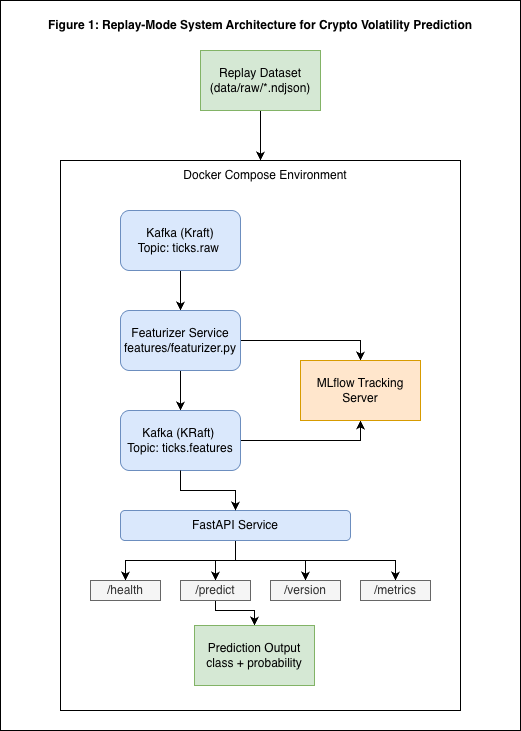

The diagram above was exported from draw.io. Its source (the exported page's mxGraphModel, read from the mxfile embedded in the PNG):
<mxGraphModel dx="1408" dy="919" grid="1" gridSize="10" guides="1" tooltips="1" connect="1" arrows="1" fold="1" page="1" pageScale="1" pageWidth="827" pageHeight="1169" background="none" math="0" shadow="0">
  <root>
    <mxCell id="0" />
    <mxCell id="1" parent="0" />
    <mxCell id="YBcstduVSD0i59Xh_My5-1" parent="1" style="rounded=0;whiteSpace=wrap;html=1;" value="" vertex="1">
      <mxGeometry height="730" width="520" x="160" y="90" as="geometry" />
    </mxCell>
    <mxCell id="9piez0Zblsp2kAVl020e-5" parent="1" style="rounded=0;whiteSpace=wrap;html=1;" value="" vertex="1">
      <mxGeometry height="550" width="400" x="220" y="250" as="geometry" />
    </mxCell>
    <mxCell id="9piez0Zblsp2kAVl020e-8" edge="1" parent="1" source="9piez0Zblsp2kAVl020e-1" style="edgeStyle=orthogonalEdgeStyle;rounded=0;orthogonalLoop=1;jettySize=auto;html=1;" target="9piez0Zblsp2kAVl020e-3" value="">
      <mxGeometry relative="1" as="geometry" />
    </mxCell>
    <mxCell id="9piez0Zblsp2kAVl020e-20" edge="1" parent="1" source="9piez0Zblsp2kAVl020e-1" style="edgeStyle=orthogonalEdgeStyle;rounded=0;orthogonalLoop=1;jettySize=auto;html=1;" target="9piez0Zblsp2kAVl020e-19">
      <mxGeometry relative="1" as="geometry">
        <Array as="points">
          <mxPoint x="340" y="430" />
        </Array>
      </mxGeometry>
    </mxCell>
    <mxCell id="9piez0Zblsp2kAVl020e-1" parent="1" style="rounded=1;whiteSpace=wrap;html=1;fillColor=#dae8fc;strokeColor=#6c8ebf;" value="Kafka (Kraft)&lt;br&gt;Topic: ticks.raw&amp;nbsp;" vertex="1">
      <mxGeometry height="60" width="120" x="280" y="300" as="geometry" />
    </mxCell>
    <mxCell id="9piez0Zblsp2kAVl020e-6" edge="1" parent="1" source="9piez0Zblsp2kAVl020e-2" style="edgeStyle=orthogonalEdgeStyle;rounded=0;orthogonalLoop=1;jettySize=auto;html=1;" value="">
      <mxGeometry relative="1" as="geometry">
        <mxPoint x="420" y="250" as="targetPoint" />
      </mxGeometry>
    </mxCell>
    <mxCell id="9piez0Zblsp2kAVl020e-2" parent="1" style="rounded=0;whiteSpace=wrap;html=1;fillColor=#d5e8d4;strokeColor=#82b366;" value="&lt;div&gt;Replay Dataset&lt;/div&gt;&lt;div&gt;(data/raw/*.ndjson)&lt;/div&gt;" vertex="1">
      <mxGeometry height="60" width="120" x="360" y="140" as="geometry" />
    </mxCell>
    <mxCell id="9piez0Zblsp2kAVl020e-9" edge="1" parent="1" source="9piez0Zblsp2kAVl020e-3" style="edgeStyle=orthogonalEdgeStyle;rounded=0;orthogonalLoop=1;jettySize=auto;html=1;" target="9piez0Zblsp2kAVl020e-4" value="">
      <mxGeometry relative="1" as="geometry" />
    </mxCell>
    <mxCell id="9piez0Zblsp2kAVl020e-3" parent="1" style="rounded=1;whiteSpace=wrap;html=1;fillColor=#dae8fc;strokeColor=#6c8ebf;" value="Featurizer Service&lt;div&gt;features/featurizer.py&lt;/div&gt;" vertex="1">
      <mxGeometry height="60" width="120" x="280" y="400" as="geometry" />
    </mxCell>
    <mxCell id="9piez0Zblsp2kAVl020e-21" edge="1" parent="1" source="9piez0Zblsp2kAVl020e-4" style="edgeStyle=orthogonalEdgeStyle;rounded=0;orthogonalLoop=1;jettySize=auto;html=1;entryX=0.5;entryY=1;entryDx=0;entryDy=0;" target="9piez0Zblsp2kAVl020e-19">
      <mxGeometry relative="1" as="geometry" />
    </mxCell>
    <mxCell id="9piez0Zblsp2kAVl020e-4" parent="1" style="rounded=1;whiteSpace=wrap;html=1;fillColor=#dae8fc;strokeColor=#6c8ebf;" value="&lt;div&gt;Kafka (KRaft)&amp;nbsp;&lt;/div&gt;&lt;div&gt;Topic: ticks.features&lt;/div&gt;" vertex="1">
      <mxGeometry height="60" width="120" x="280" y="500" as="geometry" />
    </mxCell>
    <mxCell id="9piez0Zblsp2kAVl020e-7" parent="1" style="text;html=1;whiteSpace=wrap;strokeColor=none;fillColor=none;align=center;verticalAlign=middle;rounded=0;" value="Docker Compose Environment" vertex="1">
      <mxGeometry height="30" width="190" x="330" y="250" as="geometry" />
    </mxCell>
    <mxCell id="9piez0Zblsp2kAVl020e-23" edge="1" parent="1" source="9piez0Zblsp2kAVl020e-10" style="edgeStyle=orthogonalEdgeStyle;rounded=0;orthogonalLoop=1;jettySize=auto;html=1;entryX=0.5;entryY=0;entryDx=0;entryDy=0;" target="9piez0Zblsp2kAVl020e-11">
      <mxGeometry relative="1" as="geometry" />
    </mxCell>
    <mxCell id="9piez0Zblsp2kAVl020e-24" edge="1" parent="1" source="9piez0Zblsp2kAVl020e-10" style="edgeStyle=orthogonalEdgeStyle;rounded=0;orthogonalLoop=1;jettySize=auto;html=1;entryX=0.5;entryY=0;entryDx=0;entryDy=0;" target="9piez0Zblsp2kAVl020e-12">
      <mxGeometry relative="1" as="geometry" />
    </mxCell>
    <mxCell id="9piez0Zblsp2kAVl020e-25" edge="1" parent="1" source="9piez0Zblsp2kAVl020e-10" style="edgeStyle=orthogonalEdgeStyle;rounded=0;orthogonalLoop=1;jettySize=auto;html=1;entryX=0.5;entryY=0;entryDx=0;entryDy=0;" target="9piez0Zblsp2kAVl020e-16">
      <mxGeometry relative="1" as="geometry" />
    </mxCell>
    <mxCell id="9piez0Zblsp2kAVl020e-26" edge="1" parent="1" source="9piez0Zblsp2kAVl020e-10" style="edgeStyle=orthogonalEdgeStyle;rounded=0;orthogonalLoop=1;jettySize=auto;html=1;entryX=0.5;entryY=0;entryDx=0;entryDy=0;" target="9piez0Zblsp2kAVl020e-15">
      <mxGeometry relative="1" as="geometry">
        <Array as="points">
          <mxPoint x="395" y="650" />
          <mxPoint x="555" y="650" />
        </Array>
      </mxGeometry>
    </mxCell>
    <mxCell id="9piez0Zblsp2kAVl020e-10" parent="1" style="rounded=1;whiteSpace=wrap;html=1;fillColor=#dae8fc;strokeColor=#6c8ebf;" value="&lt;meta charset=&quot;utf-8&quot;&gt;FastAPI Service" vertex="1">
      <mxGeometry height="30" width="230" x="280" y="600" as="geometry" />
    </mxCell>
    <mxCell id="9piez0Zblsp2kAVl020e-11" parent="1" style="rounded=0;whiteSpace=wrap;html=1;fontColor=#333333;fillColor=#f5f5f5;strokeColor=#666666;" value="&lt;font style=&quot;&quot;&gt;/health&lt;/font&gt;" vertex="1">
      <mxGeometry height="20" width="70" x="250" y="670" as="geometry" />
    </mxCell>
    <mxCell id="9piez0Zblsp2kAVl020e-12" parent="1" style="rounded=0;whiteSpace=wrap;html=1;fontColor=#333333;fillColor=#f5f5f5;strokeColor=#666666;" value="&lt;font style=&quot;&quot;&gt;/&lt;/font&gt;version" vertex="1">
      <mxGeometry height="20" width="70" x="430" y="670" as="geometry" />
    </mxCell>
    <mxCell id="9piez0Zblsp2kAVl020e-15" parent="1" style="rounded=0;whiteSpace=wrap;html=1;fontColor=#333333;fillColor=#f5f5f5;strokeColor=#666666;" value="&lt;font style=&quot;&quot;&gt;/metrics&lt;/font&gt;" vertex="1">
      <mxGeometry height="20" width="70" x="520" y="670" as="geometry" />
    </mxCell>
    <mxCell id="9piez0Zblsp2kAVl020e-27" edge="1" parent="1" source="9piez0Zblsp2kAVl020e-16" style="edgeStyle=orthogonalEdgeStyle;rounded=0;orthogonalLoop=1;jettySize=auto;html=1;entryX=0.5;entryY=0;entryDx=0;entryDy=0;" target="9piez0Zblsp2kAVl020e-18">
      <mxGeometry relative="1" as="geometry">
        <Array as="points">
          <mxPoint x="375" y="700" />
          <mxPoint x="414" y="700" />
        </Array>
      </mxGeometry>
    </mxCell>
    <mxCell id="9piez0Zblsp2kAVl020e-16" parent="1" style="rounded=0;whiteSpace=wrap;html=1;fontColor=#333333;fillColor=#f5f5f5;strokeColor=#666666;" value="&lt;font style=&quot;&quot;&gt;/predict&lt;/font&gt;" vertex="1">
      <mxGeometry height="20" width="70" x="340" y="670" as="geometry" />
    </mxCell>
    <mxCell id="9piez0Zblsp2kAVl020e-18" parent="1" style="rounded=0;whiteSpace=wrap;html=1;fillColor=#d5e8d4;strokeColor=#82b366;" value="Prediction Output&lt;br&gt;class + probability" vertex="1">
      <mxGeometry height="60" width="120" x="354" y="715" as="geometry" />
    </mxCell>
    <mxCell id="9piez0Zblsp2kAVl020e-19" parent="1" style="rounded=0;whiteSpace=wrap;html=1;fillColor=#ffe6cc;strokeColor=#d79b00;" value="MLflow Tracking Server" vertex="1">
      <mxGeometry height="60" width="120" x="460" y="450" as="geometry" />
    </mxCell>
    <mxCell id="9piez0Zblsp2kAVl020e-22" edge="1" parent="1" source="9piez0Zblsp2kAVl020e-4" style="edgeStyle=orthogonalEdgeStyle;rounded=0;orthogonalLoop=1;jettySize=auto;html=1;entryX=0.5;entryY=0;entryDx=0;entryDy=0;" target="9piez0Zblsp2kAVl020e-10">
      <mxGeometry relative="1" as="geometry" />
    </mxCell>
    <mxCell id="YBcstduVSD0i59Xh_My5-2" parent="1" style="text;html=1;whiteSpace=wrap;strokeColor=none;fillColor=none;align=center;verticalAlign=middle;rounded=0;" value="&lt;b&gt;Figure 1: Replay-Mode System Architecture for Crypto Volatility Prediction&lt;/b&gt;" vertex="1">
      <mxGeometry height="30" width="480" x="180" y="100" as="geometry" />
    </mxCell>
  </root>
</mxGraphModel>